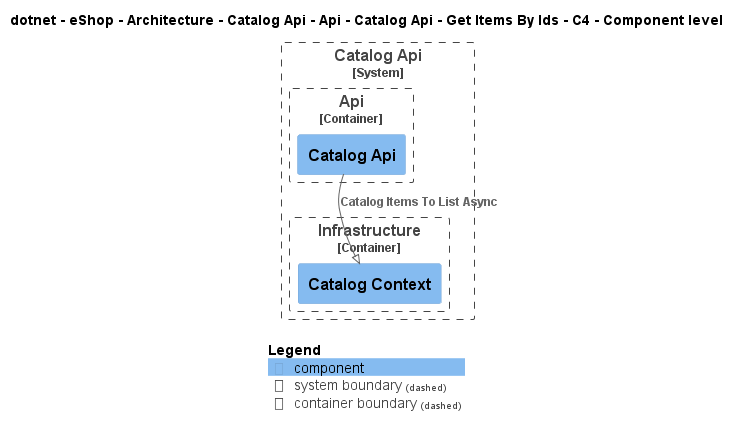

The diagram above was rendered by PlantUML. Its source (embedded in the PNG):
@startuml
!pragma layout smetana
!include ..\..\..\..\..\..\..\..\..\..\..\.c4s\C4_Component.puml

AddElementTag("c4interflow:lifecycle:new", $bgColor=green, $fontColor=#ffffff, $borderColor=green, $shadowing="False")
AddElementTag("c4interflow:lifecycle:changed", $bgColor=orange, $fontColor=#ffffff, $borderColor=orange, $shadowing="False")
AddElementTag("c4interflow:lifecycle:removed", $bgColor=red, $fontColor=#ffffff, $borderColor=red, $shadowing="False")

AddRelTag("c4interflow:lifecycle:new", $textColor=green, $lineColor=green)
AddRelTag("c4interflow:lifecycle:changed", $textColor=orange, $lineColor=orange)
AddRelTag("c4interflow:lifecycle:removed", $textColor=red, $lineColor=red)

SHOW_PERSON_PORTRAIT()
LAYOUT_TOP_DOWN()

skinparam linetype polyline

title dotnet - eShop - Architecture - Catalog Api - Api - Catalog Api - Get Items By Ids - C4 - Component level


System_Boundary(dotnet.eShop.Architecture.SoftwareSystems.CatalogApi, "Catalog Api") {
    
Container_Boundary(dotnet.eShop.Architecture.SoftwareSystems.CatalogApi.Containers.Api, "Api") {
    Component(dotnet.eShop.Architecture.SoftwareSystems.CatalogApi.Containers.Api.Components.CatalogApi, "Catalog Api", "", "")
}
    
Container_Boundary(dotnet.eShop.Architecture.SoftwareSystems.CatalogApi.Containers.Infrastructure, "Infrastructure") {
    Component(dotnet.eShop.Architecture.SoftwareSystems.CatalogApi.Containers.Infrastructure.Components.CatalogContext, "Catalog Context", "", "")
}
}

Rel(dotnet.eShop.Architecture.SoftwareSystems.CatalogApi.Containers.Api.Components.CatalogApi, dotnet.eShop.Architecture.SoftwareSystems.CatalogApi.Containers.Infrastructure.Components.CatalogContext, "Catalog Items To List Async")


SHOW_LEGEND()
@enduml